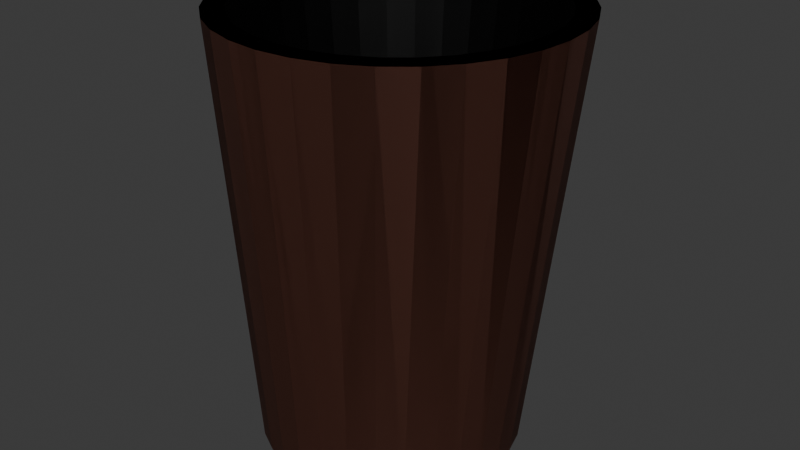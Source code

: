 # Source: can.blend  (saved by Blender 4.2.66; exported with 4.5.12 LTS)
import bpy
from mathutils import Matrix  # noqa: F401  (used for matrix-valued properties, if any)

bpy.ops.wm.read_factory_settings(use_empty=True)
scene = bpy.context.scene
scene.name = 'Scene'

# ---- collections
col_collection = bpy.data.collections.new('Collection'); scene.collection.children.link(col_collection)

# ---- materials (node trees are filled in below, after node groups)
mat_black = bpy.data.materials.new('Black')
mat_red = bpy.data.materials.new('Red')
mat_black_2 = bpy.data.materials.new('Black 2')
mat_black_001 = bpy.data.materials.new('Black.001')
mat_red_001 = bpy.data.materials.new('Red.001')
mat_black_2_001 = bpy.data.materials.new('Black 2.001')

# ---- node groups
ng_geometry_nodes = bpy.data.node_groups.new('Geometry Nodes', 'GeometryNodeTree')
_s = ng_geometry_nodes.interface.new_socket(name='Geometry', in_out='OUTPUT', socket_type='NodeSocketGeometry')
_s = ng_geometry_nodes.interface.new_socket(name='Geometry', in_out='INPUT', socket_type='NodeSocketGeometry')
ng_geometry_nodes.is_modifier = True
_N = ng_geometry_nodes.nodes; _L = ng_geometry_nodes.links
n0 = _N.new('NodeGroupInput'); n0.name = 'Group Input'; n0.location = (-340, 0)
n1 = _N.new('NodeGroupOutput'); n1.name = 'Group Output'; n1.location = (200, 0)
_L.new(n0.outputs[0], n1.inputs[0])
n1.is_active_output = True
ng_smooth_by_angle = bpy.data.node_groups.new('Smooth by Angle', 'GeometryNodeTree')
_s = ng_smooth_by_angle.interface.new_socket(name='Mesh', in_out='OUTPUT', socket_type='NodeSocketGeometry')
_s = ng_smooth_by_angle.interface.new_socket(name='Mesh', in_out='INPUT', socket_type='NodeSocketGeometry')
_s = ng_smooth_by_angle.interface.new_socket(name='Angle', in_out='INPUT', socket_type='NodeSocketFloat')
_s.subtype = 'ANGLE'
_s.default_value = 0.5236
_s.min_value = 0.0
_s.max_value = 3.142
_s.description = 'Maximum face angle for smooth edges'
_s = ng_smooth_by_angle.interface.new_socket(name='Ignore Sharpness', in_out='INPUT', socket_type='NodeSocketBool')
_s.force_non_field = True
ng_smooth_by_angle.description = 'Set the sharpness of mesh edges based on the angle between the neighboring faces'
ng_smooth_by_angle.is_modifier = True
_N = ng_smooth_by_angle.nodes; _L = ng_smooth_by_angle.links
n0 = _N.new('GeometryNodeSetShadeSmooth'); n0.name = 'Set Shade Smooth'; n0.location = (120, -80)
n0.domain = 'EDGE'
n1 = _N.new('GeometryNodeSetShadeSmooth'); n1.name = 'Set Shade Smooth.001'; n1.location = (300, -80)
n2 = _N.new('NodeGroupOutput'); n2.name = 'Group Output'; n2.location = (480, -80)
n3 = _N.new('GeometryNodeInputMeshEdgeAngle'); n3.name = 'Edge Angle'; n3.location = (-440, -240)
n4 = _N.new('NodeGroupInput'); n4.name = 'Group Input'; n4.location = (-80, -80)
n5 = _N.new('GeometryNodeInputEdgeSmooth'); n5.name = 'Is Edge Smooth'; n5.location = (-260, -120)
n6 = _N.new('GeometryNodeInputShadeSmooth'); n6.name = 'Is Shade Smooth'; n6.location = (-440, -397)
n7 = _N.new('FunctionNodeCompare'); n7.name = 'Compare'; n7.location = (-260, -260)
n7.operation = 'LESS_EQUAL'
n7.inputs[6].default_value = (0.0, 0.0, 0.0, 0.0)
n7.inputs[7].default_value = (0.0, 0.0, 0.0, 0.0)
n8 = _N.new('FunctionNodeBooleanMath'); n8.name = 'Boolean Math.001'; n8.location = (-80, -260)
n9 = _N.new('NodeGroupInput'); n9.name = 'Group Input.001'; n9.location = (-440, -329)
n10 = _N.new('NodeGroupInput'); n10.name = 'Group Input.002'; n10.location = (-259, -189)
n11 = _N.new('FunctionNodeBooleanMath'); n11.name = 'Boolean Math'; n11.location = (-80, -149)
n11.operation = 'OR'
n12 = _N.new('FunctionNodeBooleanMath'); n12.name = 'Boolean Math.002'; n12.location = (-260, -380)
n12.operation = 'OR'
n13 = _N.new('NodeGroupInput'); n13.name = 'Group Input.003'; n13.location = (-440, -460)
_L.new(n3.outputs[0], n7.inputs[0])
_L.new(n1.outputs[0], n2.inputs[0])
_L.new(n9.outputs[1], n7.inputs[1])
_L.new(n7.outputs[0], n8.inputs[0])
_L.new(n4.outputs[0], n0.inputs[0])
_L.new(n0.outputs[0], n1.inputs[0])
_L.new(n8.outputs[0], n0.inputs[2])
_L.new(n10.outputs[2], n11.inputs[1])
_L.new(n5.outputs[0], n11.inputs[0])
_L.new(n11.outputs[0], n0.inputs[1])
_L.new(n13.outputs[2], n12.inputs[1])
_L.new(n6.outputs[0], n12.inputs[0])
_L.new(n12.outputs[0], n8.inputs[1])
n2.is_active_output = True
ng_geometry_nodes_001 = bpy.data.node_groups.new('Geometry Nodes.001', 'GeometryNodeTree')
_s = ng_geometry_nodes_001.interface.new_socket(name='Geometry', in_out='OUTPUT', socket_type='NodeSocketGeometry')
_s = ng_geometry_nodes_001.interface.new_socket(name='Geometry', in_out='INPUT', socket_type='NodeSocketGeometry')
ng_geometry_nodes_001.is_modifier = True
_N = ng_geometry_nodes_001.nodes; _L = ng_geometry_nodes_001.links
n0 = _N.new('NodeGroupInput'); n0.name = 'Group Input'; n0.location = (-340, 0)
n1 = _N.new('NodeGroupOutput'); n1.name = 'Group Output'; n1.location = (200, 0)
_L.new(n0.outputs[0], n1.inputs[0])
n1.is_active_output = True

# ---- material node trees
mat_black.use_nodes = True; mat_black.node_tree.nodes.clear()
_N = mat_black.node_tree.nodes; _L = mat_black.node_tree.links
n0 = _N.new('ShaderNodeBsdfPrincipled'); n0.name = 'Principled BSDF'; n0.location = (10, 300)
n0.inputs[0].default_value = (0.0, 0.0, 0.0, 1.0)
n1 = _N.new('ShaderNodeOutputMaterial'); n1.name = 'Material Output'; n1.location = (300, 300)
_L.new(n0.outputs[0], n1.inputs[0])
n1.is_active_output = True
mat_red.use_nodes = True; mat_red.node_tree.nodes.clear()
_N = mat_red.node_tree.nodes; _L = mat_red.node_tree.links
n0 = _N.new('ShaderNodeBsdfPrincipled'); n0.name = 'Principled BSDF'; n0.location = (10, 300)
n0.inputs[0].default_value = (0.09178, 0.03396, 0.02256, 1.0)
n1 = _N.new('ShaderNodeOutputMaterial'); n1.name = 'Material Output'; n1.location = (300, 300)
_L.new(n0.outputs[0], n1.inputs[0])
n1.is_active_output = True
mat_black_2.use_nodes = True; mat_black_2.node_tree.nodes.clear()
_N = mat_black_2.node_tree.nodes; _L = mat_black_2.node_tree.links
n0 = _N.new('ShaderNodeOutputMaterial'); n0.name = 'Material Output'; n0.location = (300, 300)
n1 = _N.new('ShaderNodeBackground'); n1.name = 'Background'; n1.location = (10, 300)
n1.inputs[0].default_value = (0.0, 0.0, 0.0, 1.0)
_L.new(n1.outputs[0], n0.inputs[0])
n0.is_active_output = True
mat_black_001.use_nodes = True; mat_black_001.node_tree.nodes.clear()
_N = mat_black_001.node_tree.nodes; _L = mat_black_001.node_tree.links
n0 = _N.new('ShaderNodeBsdfPrincipled'); n0.name = 'Principled BSDF'; n0.location = (10, 300)
n0.inputs[0].default_value = (0.0, 0.0, 0.0, 1.0)
n1 = _N.new('ShaderNodeOutputMaterial'); n1.name = 'Material Output'; n1.location = (300, 300)
_L.new(n0.outputs[0], n1.inputs[0])
n1.is_active_output = True
mat_red_001.use_nodes = True; mat_red_001.node_tree.nodes.clear()
_N = mat_red_001.node_tree.nodes; _L = mat_red_001.node_tree.links
n0 = _N.new('ShaderNodeBsdfPrincipled'); n0.name = 'Principled BSDF'; n0.location = (10, 300)
n0.inputs[0].default_value = (0.09178, 0.03396, 0.02256, 1.0)
n1 = _N.new('ShaderNodeOutputMaterial'); n1.name = 'Material Output'; n1.location = (300, 300)
_L.new(n0.outputs[0], n1.inputs[0])
n1.is_active_output = True
mat_black_2_001.use_nodes = True; mat_black_2_001.node_tree.nodes.clear()
_N = mat_black_2_001.node_tree.nodes; _L = mat_black_2_001.node_tree.links
n0 = _N.new('ShaderNodeOutputMaterial'); n0.name = 'Material Output'; n0.location = (300, 300)
n1 = _N.new('ShaderNodeBackground'); n1.name = 'Background'; n1.location = (10, 300)
n1.inputs[0].default_value = (0.0, 0.0, 0.0, 1.0)
_L.new(n1.outputs[0], n0.inputs[0])
n0.is_active_output = True

# ---- world
world_world = bpy.data.worlds.new('World'); scene.world = world_world
world_world.use_nodes = True; world_world.node_tree.nodes.clear()
_N = world_world.node_tree.nodes; _L = world_world.node_tree.links
n0 = _N.new('ShaderNodeOutputWorld'); n0.name = 'World Output'; n0.location = (300, 300)
n1 = _N.new('ShaderNodeBackground'); n1.name = 'Background'; n1.location = (10, 300)
n1.inputs[0].default_value = (0.05088, 0.05088, 0.05088, 1.0)
_L.new(n1.outputs[0], n0.inputs[0])
n0.is_active_output = True
world_world.color = (0.05088, 0.05088, 0.05088)
world_world.sun_shadow_jitter_overblur = 0.0

# ---- meshes
me_cylinder = bpy.data.meshes.new('Cylinder')
me_cylinder.from_pydata([(0.0, 1.0, -1.0), (0.04565, 1.18, 2.256), (0.1951, 0.9808, -1.0), (0.2669, 1.158, 2.256), (0.3827, 0.9239, -1.0), (0.4796, 1.094, 2.256), (0.5556, 0.8315, -1.0), (0.6756, 0.989, 2.256), (0.7071, 0.7071, -1.0), (0.8475, 0.848, 2.256), (0.8315, 0.5556, -1.0), (0.9885, 0.6762, 2.256), (0.9239, 0.3827, -1.0), (1.093, 0.4801, 2.256), (0.9808, 0.1951, -1.0), (1.158, 0.2674, 2.256), (1.0, 0.0, -1.0), (1.18, 0.04618, 2.256), (0.9808, -0.1951, -1.0), (1.158, -0.175, 2.256), (0.9239, -0.3827, -1.0), (1.093, -0.3878, 2.256), (0.8315, -0.5556, -1.0), (0.9885, -0.5838, 2.256), (0.7071, -0.7071, -1.0), (0.8475, -0.7556, 2.256), (0.5556, -0.8315, -1.0), (0.6756, -0.8967, 2.256), (0.3827, -0.9239, -1.0), (0.4796, -1.001, 2.256), (0.1951, -0.9808, -1.0), (0.2669, -1.066, 2.256), (0.0, -1.0, -1.0), (0.04565, -1.088, 2.256), (-0.1951, -0.9808, -1.0), (-0.1756, -1.066, 2.256), (-0.3827, -0.9239, -1.0), (-0.3883, -1.001, 2.256), (-0.5556, -0.8315, -1.0), (-0.5843, -0.8967, 2.256), (-0.7071, -0.7071, -1.0), (-0.7562, -0.7556, 2.256), (-0.8315, -0.5556, -1.0), (-0.8972, -0.5838, 2.256), (-0.9239, -0.3827, -1.0), (-1.002, -0.3878, 2.256), (-0.9808, -0.1951, -1.0), (-1.067, -0.175, 2.256), (-1.0, 0.0, -1.0), (-1.088, 0.04618, 2.256), (-0.9808, 0.1951, -1.0), (-1.067, 0.2674, 2.256), (-0.9239, 0.3827, -1.0), (-1.002, 0.4801, 2.256), (-0.8315, 0.5556, -1.0), (-0.8972, 0.6762, 2.256), (-0.7071, 0.7071, -1.0), (-0.7562, 0.848, 2.256), (-0.5556, 0.8315, -1.0), (-0.5843, 0.989, 2.256), (-0.3827, 0.9239, -1.0), (-0.3883, 1.094, 2.256), (-0.1951, 0.9808, -1.0), (-0.1756, 1.158, 2.256), (0.2976, 1.313, 2.256), (0.04565, 1.338, 2.256), (0.5399, 1.239, 2.256), (0.7632, 1.12, 2.256), (0.9589, 0.9594, 2.256), (1.119, 0.7637, 2.256), (1.239, 0.5404, 2.256), (1.312, 0.2981, 2.256), (1.337, 0.04618, 2.256), (1.312, -0.2058, 2.256), (1.239, -0.448, 2.256), (1.119, -0.6713, 2.256), (0.9589, -0.867, 2.256), (0.7632, -1.028, 2.256), (0.5399, -1.147, 2.256), (0.2976, -1.22, 2.256), (0.04565, -1.245, 2.256), (-0.2063, -1.22, 2.256), (-0.4486, -1.147, 2.256), (-0.6719, -1.028, 2.256), (-0.8676, -0.867, 2.256), (-1.028, -0.6713, 2.256), (-1.148, -0.448, 2.256), (-1.221, -0.2058, 2.256), (-1.246, 0.04618, 2.256), (-1.221, 0.2981, 2.256), (-1.148, 0.5404, 2.256), (-1.028, 0.7637, 2.256), (-0.8676, 0.9594, 2.256), (-0.6719, 1.12, 2.256), (-0.4486, 1.239, 2.256), (-0.2063, 1.313, 2.256), (0.2121, 0.8829, -0.2526), (0.04565, 0.8993, -0.2526), (0.3721, 0.8344, -0.2526), (0.5196, 0.7555, -0.2526), (0.6489, 0.6494, -0.2526), (0.755, 0.5202, -0.2526), (0.8339, 0.3727, -0.2526), (0.8824, 0.2126, -0.2526), (0.8988, 0.04618, -0.2526), (0.8824, -0.1203, -0.2526), (0.8339, -0.2803, -0.2526), (0.755, -0.4278, -0.2526), (0.6489, -0.5571, -0.2526), (0.5196, -0.6632, -0.2526), (0.3721, -0.742, -0.2526), (0.2121, -0.7906, -0.2526), (0.04565, -0.807, -0.2526), (-0.1208, -0.7906, -0.2526), (-0.2808, -0.742, -0.2526), (-0.4283, -0.6632, -0.2526), (-0.5576, -0.5571, -0.2526), (-0.6637, -0.4278, -0.2526), (-0.7426, -0.2803, -0.2526), (-0.7911, -0.1203, -0.2526), (-0.8075, 0.04618, -0.2526), (-0.7911, 0.2126, -0.2526), (-0.7426, 0.3727, -0.2526), (-0.6637, 0.5202, -0.2526), (-0.5576, 0.6494, -0.2526), (-0.4283, 0.7555, -0.2526), (-0.2808, 0.8344, -0.2526), (-0.1208, 0.8829, -0.2526)], [], [(0, 65, 64, 2), (2, 64, 66, 4), (4, 66, 67, 6), (6, 67, 68, 8), (8, 68, 69, 10), (10, 69, 70, 12), (12, 70, 71, 14), (14, 71, 72, 16), (16, 72, 73, 18), (18, 73, 74, 20), (20, 74, 75, 22), (22, 75, 76, 24), (24, 76, 77, 26), (26, 77, 78, 28), (28, 78, 79, 30), (30, 79, 80, 32), (32, 80, 81, 34), (34, 81, 82, 36), (36, 82, 83, 38), (38, 83, 84, 40), (40, 84, 85, 42), (42, 85, 86, 44), (44, 86, 87, 46), (46, 87, 88, 48), (48, 88, 89, 50), (50, 89, 90, 52), (52, 90, 91, 54), (54, 91, 92, 56), (56, 92, 93, 58), (58, 93, 94, 60), (43, 41, 116, 117), (60, 94, 95, 62), (62, 95, 65, 0), (0, 2, 4, 6, 8, 10, 12, 14, 16, 18, 20, 22, 24, 26, 28, 30, 32, 34, 36, 38, 40, 42, 44, 46, 48, 50, 52, 54, 56, 58, 60, 62), (1, 3, 64, 65), (3, 5, 66, 64), (5, 7, 67, 66), (7, 9, 68, 67), (9, 11, 69, 68), (11, 13, 70, 69), (13, 15, 71, 70), (15, 17, 72, 71), (17, 19, 73, 72), (19, 21, 74, 73), (21, 23, 75, 74), (23, 25, 76, 75), (25, 27, 77, 76), (27, 29, 78, 77), (29, 31, 79, 78), (31, 33, 80, 79), (33, 35, 81, 80), (35, 37, 82, 81), (37, 39, 83, 82), (39, 41, 84, 83), (41, 43, 85, 84), (43, 45, 86, 85), (45, 47, 87, 86), (47, 49, 88, 87), (49, 51, 89, 88), (51, 53, 90, 89), (53, 55, 91, 90), (55, 57, 92, 91), (57, 59, 93, 92), (59, 61, 94, 93), (61, 63, 95, 94), (63, 1, 65, 95), (96, 97, 127, 126, 125, 124, 123, 122, 121, 120, 119, 118, 117, 116, 115, 114, 113, 112, 111, 110, 109, 108, 107, 106, 105, 104, 103, 102, 101, 100, 99, 98), (17, 15, 103, 104), (45, 43, 117, 118), (19, 17, 104, 105), (47, 45, 118, 119), (21, 19, 105, 106), (49, 47, 119, 120), (23, 21, 106, 107), (51, 49, 120, 121), (25, 23, 107, 108), (53, 51, 121, 122), (27, 25, 108, 109), (55, 53, 122, 123), (29, 27, 109, 110), (3, 1, 97, 96), (57, 55, 123, 124), (31, 29, 110, 111), (5, 3, 96, 98), (59, 57, 124, 125), (33, 31, 111, 112), (7, 5, 98, 99), (61, 59, 125, 126), (35, 33, 112, 113), (9, 7, 99, 100), (63, 61, 126, 127), (37, 35, 113, 114), (11, 9, 100, 101), (1, 63, 127, 97), (39, 37, 114, 115), (13, 11, 101, 102), (41, 39, 115, 116), (15, 13, 102, 103)])
me_cylinder.polygons.foreach_set('use_smooth', [True] * 98)
me_cylinder.polygons.foreach_set('material_index', [1, 1, 1, 1, 1, 1, 1, 1, 1, 1, 1, 1, 1, 1, 1, 1, 1, 1, 1, 1, 1, 1, 1, 1, 1, 1, 1, 1, 1, 1, 0, 1, 1, 1, 1, 1, 1, 1, 1, 1, 1, 1, 1, 1, 1, 1, 1, 1, 1, 1, 1, 1, 1, 1, 1, 1, 1, 1, 1, 1, 1, 1, 1, 1, 1, 1, 0, 0, 0, 0, 0, 0, 0, 0, 0, 0, 0, 0, 0, 0, 0, 0, 0, 0, 0, 0, 0, 0, 0, 0, 0, 0, 0, 0, 0, 0, 0, 0])
_uv = me_cylinder.uv_layers.new(name='UVMap')
_uv.uv.foreach_set('vector', [1.0, 0.5, 1.0, 1.0, 0.9688, 1.0, 0.9688, 0.5, 0.9688, 0.5, 0.9688, 1.0, 0.9375, 1.0, 0.9375, 0.5, 0.9375, 0.5, 0.9375, 1.0, 0.9062, 1.0, 0.9062, 0.5, 0.9062, 0.5, 0.9062, 1.0, 0.875, 1.0, 0.875, 0.5, 0.875, 0.5, 0.875, 1.0, 0.8438, 1.0, 0.8438, 0.5, 0.8438, 0.5, 0.8438, 1.0, 0.8125, 1.0, 0.8125, 0.5, 0.8125, 0.5, 0.8125, 1.0, 0.7812, 1.0, 0.7812, 0.5, 0.7812, 0.5, 0.7812, 1.0, 0.75, 1.0, 0.75, 0.5, 0.75, 0.5, 0.75, 1.0, 0.7188, 1.0, 0.7188, 0.5, 0.7188, 0.5, 0.7188, 1.0, 0.6875, 1.0, 0.6875, 0.5, 0.6875, 0.5, 0.6875, 1.0, 0.6562, 1.0, 0.6562, 0.5, 0.6562, 0.5, 0.6562, 1.0, 0.625, 1.0, 0.625, 0.5, 0.625, 0.5, 0.625, 1.0, 0.5938, 1.0, 0.5938, 0.5, 0.5938, 0.5, 0.5938, 1.0, 0.5625, 1.0, 0.5625, 0.5, 0.5625, 0.5, 0.5625, 1.0, 0.5312, 1.0, 0.5312, 0.5, 0.5312, 0.5, 0.5312, 1.0, 0.5, 1.0, 0.5, 0.5, 0.5, 0.5, 0.5, 1.0, 0.4688, 1.0, 0.4688, 0.5, 0.4688, 0.5, 0.4688, 1.0, 0.4375, 1.0, 0.4375, 0.5, 0.4375, 0.5, 0.4375, 1.0, 0.4062, 1.0, 0.4062, 0.5, 0.4062, 0.5, 0.4062, 1.0, 0.375, 1.0, 0.375, 0.5, 0.375, 0.5, 0.375, 1.0, 0.3438, 1.0, 0.3438, 0.5, 0.3438, 0.5, 0.3438, 1.0, 0.3125, 1.0, 0.3125, 0.5, 0.3125, 0.5, 0.3125, 1.0, 0.2812, 1.0, 0.2812, 0.5, 0.2812, 0.5, 0.2812, 1.0, 0.25, 1.0, 0.25, 0.5, 0.25, 0.5, 0.25, 1.0, 0.2188, 1.0, 0.2188, 0.5, 0.2188, 0.5, 0.2188, 1.0, 0.1875, 1.0, 0.1875, 0.5, 0.1875, 0.5, 0.1875, 1.0, 0.1562, 1.0, 0.1562, 0.5, 0.1562, 0.5, 0.1562, 1.0, 0.125, 1.0, 0.125, 0.5, 0.125, 0.5, 0.125, 1.0, 0.09375, 1.0, 0.09375, 0.5, 0.09375, 0.5, 0.09375, 1.0, 0.0625, 1.0, 0.0625, 0.5, 0.07479, 0.1329, 0.101, 0.101, 0.101, 0.101, 0.07479, 0.1329, 0.0625, 0.5, 0.0625, 1.0, 0.03125, 1.0, 0.03125, 0.5, 0.03125, 0.5, 0.03125, 1.0, 0.0, 1.0, 0.0, 0.5, 0.75, 0.49, 0.7968, 0.4854, 0.8418, 0.4717, 0.8833, 0.4496, 0.9197, 0.4197, 0.9496, 0.3833, 0.9717, 0.3418, 0.9854, 0.2968, 0.99, 0.25, 0.9854, 0.2032, 0.9717, 0.1582, 0.9496, 0.1167, 0.9197, 0.08029, 0.8833, 0.05045, 0.8418, 0.02827, 0.7968, 0.01461, 0.75, 0.01, 0.7032, 0.01461, 0.6582, 0.02827, 0.6167, 0.05045, 0.5803, 0.08029, 0.5504, 0.1167, 0.5283, 0.1582, 0.5146, 0.2032, 0.51, 0.25, 0.5146, 0.2968, 0.5283, 0.3418, 0.5504, 0.3833, 0.5803, 0.4197, 0.6167, 0.4496, 0.6582, 0.4717, 0.7032, 0.4854, 0.25, 0.4607, 0.2911, 0.4567, 0.2968, 0.4854, 0.25, 0.49, 0.2911, 0.4567, 0.3306, 0.4447, 0.3418, 0.4717, 0.2968, 0.4854, 0.3306, 0.4447, 0.3671, 0.4252, 0.3833, 0.4496, 0.3418, 0.4717, 0.3671, 0.4252, 0.399, 0.399, 0.4197, 0.4197, 0.3833, 0.4496, 0.399, 0.399, 0.4252, 0.3671, 0.4496, 0.3833, 0.4197, 0.4197, 0.4252, 0.3671, 0.4447, 0.3306, 0.4717, 0.3418, 0.4496, 0.3833, 0.4447, 0.3306, 0.4567, 0.2911, 0.4854, 0.2968, 0.4717, 0.3418, 0.4567, 0.2911, 0.4607, 0.25, 0.49, 0.25, 0.4854, 0.2968, 0.4607, 0.25, 0.4567, 0.2089, 0.4854, 0.2032, 0.49, 0.25, 0.4567, 0.2089, 0.4447, 0.1694, 0.4717, 0.1582, 0.4854, 0.2032, 0.4447, 0.1694, 0.4252, 0.1329, 0.4496, 0.1167, 0.4717, 0.1582, 0.4252, 0.1329, 0.399, 0.101, 0.4197, 0.08029, 0.4496, 0.1167, 0.399, 0.101, 0.3671, 0.07479, 0.3833, 0.05045, 0.4197, 0.08029, 0.3671, 0.07479, 0.3306, 0.05531, 0.3418, 0.02827, 0.3833, 0.05045, 0.3306, 0.05531, 0.2911, 0.04332, 0.2968, 0.01461, 0.3418, 0.02827, 0.2911, 0.04332, 0.25, 0.03927, 0.25, 0.01, 0.2968, 0.01461, 0.25, 0.03927, 0.2089, 0.04332, 0.2032, 0.01461, 0.25, 0.01, 0.2089, 0.04332, 0.1694, 0.05531, 0.1582, 0.02827, 0.2032, 0.01461, 0.1694, 0.05531, 0.1329, 0.07479, 0.1167, 0.05045, 0.1582, 0.02827, 0.1329, 0.07479, 0.101, 0.101, 0.08029, 0.08029, 0.1167, 0.05045, 0.101, 0.101, 0.07479, 0.1329, 0.05045, 0.1167, 0.08029, 0.08029, 0.07479, 0.1329, 0.05531, 0.1694, 0.02827, 0.1582, 0.05045, 0.1167, 0.05531, 0.1694, 0.04332, 0.2089, 0.01461, 0.2032, 0.02827, 0.1582, 0.04332, 0.2089, 0.03927, 0.25, 0.01, 0.25, 0.01461, 0.2032, 0.03927, 0.25, 0.04332, 0.2911, 0.01461, 0.2968, 0.01, 0.25, 0.04332, 0.2911, 0.05531, 0.3306, 0.02827, 0.3418, 0.01461, 0.2968, 0.05531, 0.3306, 0.07479, 0.3671, 0.05045, 0.3833, 0.02827, 0.3418, 0.07479, 0.3671, 0.101, 0.399, 0.08029, 0.4197, 0.05045, 0.3833, 0.101, 0.399, 0.1329, 0.4252, 0.1167, 0.4496, 0.08029, 0.4197, 0.1329, 0.4252, 0.1694, 0.4447, 0.1582, 0.4717, 0.1167, 0.4496, 0.1694, 0.4447, 0.2089, 0.4567, 0.2032, 0.4854, 0.1582, 0.4717, 0.2089, 0.4567, 0.25, 0.4607, 0.25, 0.49, 0.2032, 0.4854, 0.2911, 0.4567, 0.25, 0.4607, 0.2089, 0.4567, 0.1694, 0.4447, 0.1329, 0.4252, 0.101, 0.399, 0.07479, 0.3671, 0.05531, 0.3306, 0.04332, 0.2911, 0.03927, 0.25, 0.04332, 0.2089, 0.05531, 0.1694, 0.07479, 0.1329, 0.101, 0.101, 0.1329, 0.07479, 0.1694, 0.05531, 0.2089, 0.04332, 0.25, 0.03927, 0.2911, 0.04332, 0.3306, 0.05531, 0.3671, 0.07479, 0.399, 0.101, 0.4252, 0.1329, 0.4447, 0.1694, 0.4567, 0.2089, 0.4607, 0.25, 0.4567, 0.2911, 0.4447, 0.3306, 0.4252, 0.3671, 0.399, 0.399, 0.3671, 0.4252, 0.3306, 0.4447, 0.4607, 0.25, 0.4567, 0.2911, 0.4567, 0.2911, 0.4607, 0.25, 0.05531, 0.1694, 0.07479, 0.1329, 0.07479, 0.1329, 0.05531, 0.1694, 0.4567, 0.2089, 0.4607, 0.25, 0.4607, 0.25, 0.4567, 0.2089, 0.04332, 0.2089, 0.05531, 0.1694, 0.05531, 0.1694, 0.04332, 0.2089, 0.4447, 0.1694, 0.4567, 0.2089, 0.4567, 0.2089, 0.4447, 0.1694, 0.03927, 0.25, 0.04332, 0.2089, 0.04332, 0.2089, 0.03927, 0.25, 0.4252, 0.1329, 0.4447, 0.1694, 0.4447, 0.1694, 0.4252, 0.1329, 0.04332, 0.2911, 0.03927, 0.25, 0.03927, 0.25, 0.04332, 0.2911, 0.399, 0.101, 0.4252, 0.1329, 0.4252, 0.1329, 0.399, 0.101, 0.05531, 0.3306, 0.04332, 0.2911, 0.04332, 0.2911, 0.05531, 0.3306, 0.3671, 0.07479, 0.399, 0.101, 0.399, 0.101, 0.3671, 0.07479, 0.07479, 0.3671, 0.05531, 0.3306, 0.05531, 0.3306, 0.07479, 0.3671, 0.3306, 0.05531, 0.3671, 0.07479, 0.3671, 0.07479, 0.3306, 0.05531, 0.2911, 0.4567, 0.25, 0.4607, 0.25, 0.4607, 0.2911, 0.4567, 0.101, 0.399, 0.07479, 0.3671, 0.07479, 0.3671, 0.101, 0.399, 0.2911, 0.04332, 0.3306, 0.05531, 0.3306, 0.05531, 0.2911, 0.04332, 0.3306, 0.4447, 0.2911, 0.4567, 0.2911, 0.4567, 0.3306, 0.4447, 0.1329, 0.4252, 0.101, 0.399, 0.101, 0.399, 0.1329, 0.4252, 0.25, 0.03927, 0.2911, 0.04332, 0.2911, 0.04332, 0.25, 0.03927, 0.3671, 0.4252, 0.3306, 0.4447, 0.3306, 0.4447, 0.3671, 0.4252, 0.1694, 0.4447, 0.1329, 0.4252, 0.1329, 0.4252, 0.1694, 0.4447, 0.2089, 0.04332, 0.25, 0.03927, 0.25, 0.03927, 0.2089, 0.04332, 0.399, 0.399, 0.3671, 0.4252, 0.3671, 0.4252, 0.399, 0.399, 0.2089, 0.4567, 0.1694, 0.4447, 0.1694, 0.4447, 0.2089, 0.4567, 0.1694, 0.05531, 0.2089, 0.04332, 0.2089, 0.04332, 0.1694, 0.05531, 0.4252, 0.3671, 0.399, 0.399, 0.399, 0.399, 0.4252, 0.3671, 0.25, 0.4607, 0.2089, 0.4567, 0.2089, 0.4567, 0.25, 0.4607, 0.1329, 0.07479, 0.1694, 0.05531, 0.1694, 0.05531, 0.1329, 0.07479, 0.4447, 0.3306, 0.4252, 0.3671, 0.4252, 0.3671, 0.4447, 0.3306, 0.101, 0.101, 0.1329, 0.07479, 0.1329, 0.07479, 0.101, 0.101, 0.4567, 0.2911, 0.4447, 0.3306, 0.4447, 0.3306, 0.4567, 0.2911])
me_cylinder.materials.append(mat_black)
me_cylinder.materials.append(mat_red)
me_cylinder.materials.append(mat_black_2)
me_cylinder.materials.append(None)
me_cylinder.update()
me_cylinder_001 = bpy.data.meshes.new('Cylinder.001')
me_cylinder_001.from_pydata([(0.0, 1.0, -1.0), (0.04565, 1.18, 2.256), (0.1951, 0.9808, -1.0), (0.2669, 1.158, 2.256), (0.3827, 0.9239, -1.0), (0.4796, 1.094, 2.256), (0.5556, 0.8315, -1.0), (0.6756, 0.989, 2.256), (0.7071, 0.7071, -1.0), (0.8475, 0.848, 2.256), (0.8315, 0.5556, -1.0), (0.9885, 0.6762, 2.256), (0.9239, 0.3827, -1.0), (1.093, 0.4801, 2.256), (0.9808, 0.1951, -1.0), (1.158, 0.2674, 2.256), (1.0, 0.0, -1.0), (1.18, 0.04618, 2.256), (0.9808, -0.1951, -1.0), (1.158, -0.175, 2.256), (0.9239, -0.3827, -1.0), (1.093, -0.3878, 2.256), (0.8315, -0.5556, -1.0), (0.9885, -0.5838, 2.256), (0.7071, -0.7071, -1.0), (0.8475, -0.7556, 2.256), (0.5556, -0.8315, -1.0), (0.6756, -0.8967, 2.256), (0.3827, -0.9239, -1.0), (0.4796, -1.001, 2.256), (0.1951, -0.9808, -1.0), (0.2669, -1.066, 2.256), (0.0, -1.0, -1.0), (0.04565, -1.088, 2.256), (-0.1951, -0.9808, -1.0), (-0.1756, -1.066, 2.256), (-0.3827, -0.9239, -1.0), (-0.3883, -1.001, 2.256), (-0.5556, -0.8315, -1.0), (-0.5843, -0.8967, 2.256), (-0.7071, -0.7071, -1.0), (-0.7562, -0.7556, 2.256), (-0.8315, -0.5556, -1.0), (-0.8972, -0.5838, 2.256), (-0.9239, -0.3827, -1.0), (-1.002, -0.3878, 2.256), (-0.9808, -0.1951, -1.0), (-1.067, -0.175, 2.256), (-1.0, 0.0, -1.0), (-1.088, 0.04618, 2.256), (-0.9808, 0.1951, -1.0), (-1.067, 0.2674, 2.256), (-0.9239, 0.3827, -1.0), (-1.002, 0.4801, 2.256), (-0.8315, 0.5556, -1.0), (-0.8972, 0.6762, 2.256), (-0.7071, 0.7071, -1.0), (-0.7562, 0.848, 2.256), (-0.5556, 0.8315, -1.0), (-0.5843, 0.989, 2.256), (-0.3827, 0.9239, -1.0), (-0.3883, 1.094, 2.256), (-0.1951, 0.9808, -1.0), (-0.1756, 1.158, 2.256), (0.2976, 1.313, 2.256), (0.04565, 1.338, 2.256), (0.5399, 1.239, 2.256), (0.7632, 1.12, 2.256), (0.9589, 0.9594, 2.256), (1.119, 0.7637, 2.256), (1.239, 0.5404, 2.256), (1.312, 0.2981, 2.256), (1.337, 0.04618, 2.256), (1.312, -0.2058, 2.256), (1.239, -0.448, 2.256), (1.119, -0.6713, 2.256), (0.9589, -0.867, 2.256), (0.7632, -1.028, 2.256), (0.5399, -1.147, 2.256), (0.2976, -1.22, 2.256), (0.04565, -1.245, 2.256), (-0.2063, -1.22, 2.256), (-0.4486, -1.147, 2.256), (-0.6719, -1.028, 2.256), (-0.8676, -0.867, 2.256), (-1.028, -0.6713, 2.256), (-1.148, -0.448, 2.256), (-1.221, -0.2058, 2.256), (-1.246, 0.04618, 2.256), (-1.221, 0.2981, 2.256), (-1.148, 0.5404, 2.256), (-1.028, 0.7637, 2.256), (-0.8676, 0.9594, 2.256), (-0.6719, 1.12, 2.256), (-0.4486, 1.239, 2.256), (-0.2063, 1.313, 2.256), (0.2121, 0.8829, -0.2526), (0.04565, 0.8993, -0.2526), (0.3721, 0.8344, -0.2526), (0.5196, 0.7555, -0.2526), (0.6489, 0.6494, -0.2526), (0.755, 0.5202, -0.2526), (0.8339, 0.3727, -0.2526), (0.8824, 0.2126, -0.2526), (0.8988, 0.04618, -0.2526), (0.8824, -0.1203, -0.2526), (0.8339, -0.2803, -0.2526), (0.755, -0.4278, -0.2526), (0.6489, -0.5571, -0.2526), (0.5196, -0.6632, -0.2526), (0.3721, -0.742, -0.2526), (0.2121, -0.7906, -0.2526), (0.04565, -0.807, -0.2526), (-0.1208, -0.7906, -0.2526), (-0.2808, -0.742, -0.2526), (-0.4283, -0.6632, -0.2526), (-0.5576, -0.5571, -0.2526), (-0.6637, -0.4278, -0.2526), (-0.7426, -0.2803, -0.2526), (-0.7911, -0.1203, -0.2526), (-0.8075, 0.04618, -0.2526), (-0.7911, 0.2126, -0.2526), (-0.7426, 0.3727, -0.2526), (-0.6637, 0.5202, -0.2526), (-0.5576, 0.6494, -0.2526), (-0.4283, 0.7555, -0.2526), (-0.2808, 0.8344, -0.2526), (-0.1208, 0.8829, -0.2526)], [], [(0, 65, 64, 2), (2, 64, 66, 4), (4, 66, 67, 6), (6, 67, 68, 8), (8, 68, 69, 10), (10, 69, 70, 12), (12, 70, 71, 14), (14, 71, 72, 16), (16, 72, 73, 18), (18, 73, 74, 20), (20, 74, 75, 22), (22, 75, 76, 24), (24, 76, 77, 26), (26, 77, 78, 28), (28, 78, 79, 30), (30, 79, 80, 32), (32, 80, 81, 34), (34, 81, 82, 36), (36, 82, 83, 38), (38, 83, 84, 40), (40, 84, 85, 42), (42, 85, 86, 44), (44, 86, 87, 46), (46, 87, 88, 48), (48, 88, 89, 50), (50, 89, 90, 52), (52, 90, 91, 54), (54, 91, 92, 56), (56, 92, 93, 58), (58, 93, 94, 60), (43, 41, 116, 117), (60, 94, 95, 62), (62, 95, 65, 0), (0, 2, 4, 6, 8, 10, 12, 14, 16, 18, 20, 22, 24, 26, 28, 30, 32, 34, 36, 38, 40, 42, 44, 46, 48, 50, 52, 54, 56, 58, 60, 62), (1, 3, 64, 65), (3, 5, 66, 64), (5, 7, 67, 66), (7, 9, 68, 67), (9, 11, 69, 68), (11, 13, 70, 69), (13, 15, 71, 70), (15, 17, 72, 71), (17, 19, 73, 72), (19, 21, 74, 73), (21, 23, 75, 74), (23, 25, 76, 75), (25, 27, 77, 76), (27, 29, 78, 77), (29, 31, 79, 78), (31, 33, 80, 79), (33, 35, 81, 80), (35, 37, 82, 81), (37, 39, 83, 82), (39, 41, 84, 83), (41, 43, 85, 84), (43, 45, 86, 85), (45, 47, 87, 86), (47, 49, 88, 87), (49, 51, 89, 88), (51, 53, 90, 89), (53, 55, 91, 90), (55, 57, 92, 91), (57, 59, 93, 92), (59, 61, 94, 93), (61, 63, 95, 94), (63, 1, 65, 95), (96, 97, 127, 126, 125, 124, 123, 122, 121, 120, 119, 118, 117, 116, 115, 114, 113, 112, 111, 110, 109, 108, 107, 106, 105, 104, 103, 102, 101, 100, 99, 98), (17, 15, 103, 104), (45, 43, 117, 118), (19, 17, 104, 105), (47, 45, 118, 119), (21, 19, 105, 106), (49, 47, 119, 120), (23, 21, 106, 107), (51, 49, 120, 121), (25, 23, 107, 108), (53, 51, 121, 122), (27, 25, 108, 109), (55, 53, 122, 123), (29, 27, 109, 110), (3, 1, 97, 96), (57, 55, 123, 124), (31, 29, 110, 111), (5, 3, 96, 98), (59, 57, 124, 125), (33, 31, 111, 112), (7, 5, 98, 99), (61, 59, 125, 126), (35, 33, 112, 113), (9, 7, 99, 100), (63, 61, 126, 127), (37, 35, 113, 114), (11, 9, 100, 101), (1, 63, 127, 97), (39, 37, 114, 115), (13, 11, 101, 102), (41, 39, 115, 116), (15, 13, 102, 103)])
me_cylinder_001.polygons.foreach_set('material_index', [1, 1, 1, 1, 1, 1, 1, 1, 1, 1, 1, 1, 1, 1, 1, 1, 1, 1, 1, 1, 1, 1, 1, 1, 1, 1, 1, 1, 1, 1, 0, 1, 1, 1, 1, 1, 1, 1, 1, 1, 1, 1, 1, 1, 1, 1, 1, 1, 1, 1, 1, 1, 1, 1, 1, 1, 1, 1, 1, 1, 1, 1, 1, 1, 1, 1, 0, 0, 0, 0, 0, 0, 0, 0, 0, 0, 0, 0, 0, 0, 0, 0, 0, 0, 0, 0, 0, 0, 0, 0, 0, 0, 0, 0, 0, 0, 0, 0])
_uv = me_cylinder_001.uv_layers.new(name='UVMap')
_uv.uv.foreach_set('vector', [1.0, 0.5, 1.0, 1.0, 0.9688, 1.0, 0.9688, 0.5, 0.9688, 0.5, 0.9688, 1.0, 0.9375, 1.0, 0.9375, 0.5, 0.9375, 0.5, 0.9375, 1.0, 0.9062, 1.0, 0.9062, 0.5, 0.9062, 0.5, 0.9062, 1.0, 0.875, 1.0, 0.875, 0.5, 0.875, 0.5, 0.875, 1.0, 0.8438, 1.0, 0.8438, 0.5, 0.8438, 0.5, 0.8438, 1.0, 0.8125, 1.0, 0.8125, 0.5, 0.8125, 0.5, 0.8125, 1.0, 0.7812, 1.0, 0.7812, 0.5, 0.7812, 0.5, 0.7812, 1.0, 0.75, 1.0, 0.75, 0.5, 0.75, 0.5, 0.75, 1.0, 0.7188, 1.0, 0.7188, 0.5, 0.7188, 0.5, 0.7188, 1.0, 0.6875, 1.0, 0.6875, 0.5, 0.6875, 0.5, 0.6875, 1.0, 0.6562, 1.0, 0.6562, 0.5, 0.6562, 0.5, 0.6562, 1.0, 0.625, 1.0, 0.625, 0.5, 0.625, 0.5, 0.625, 1.0, 0.5938, 1.0, 0.5938, 0.5, 0.5938, 0.5, 0.5938, 1.0, 0.5625, 1.0, 0.5625, 0.5, 0.5625, 0.5, 0.5625, 1.0, 0.5312, 1.0, 0.5312, 0.5, 0.5312, 0.5, 0.5312, 1.0, 0.5, 1.0, 0.5, 0.5, 0.5, 0.5, 0.5, 1.0, 0.4688, 1.0, 0.4688, 0.5, 0.4688, 0.5, 0.4688, 1.0, 0.4375, 1.0, 0.4375, 0.5, 0.4375, 0.5, 0.4375, 1.0, 0.4062, 1.0, 0.4062, 0.5, 0.4062, 0.5, 0.4062, 1.0, 0.375, 1.0, 0.375, 0.5, 0.375, 0.5, 0.375, 1.0, 0.3438, 1.0, 0.3438, 0.5, 0.3438, 0.5, 0.3438, 1.0, 0.3125, 1.0, 0.3125, 0.5, 0.3125, 0.5, 0.3125, 1.0, 0.2812, 1.0, 0.2812, 0.5, 0.2812, 0.5, 0.2812, 1.0, 0.25, 1.0, 0.25, 0.5, 0.25, 0.5, 0.25, 1.0, 0.2188, 1.0, 0.2188, 0.5, 0.2188, 0.5, 0.2188, 1.0, 0.1875, 1.0, 0.1875, 0.5, 0.1875, 0.5, 0.1875, 1.0, 0.1562, 1.0, 0.1562, 0.5, 0.1562, 0.5, 0.1562, 1.0, 0.125, 1.0, 0.125, 0.5, 0.125, 0.5, 0.125, 1.0, 0.09375, 1.0, 0.09375, 0.5, 0.09375, 0.5, 0.09375, 1.0, 0.0625, 1.0, 0.0625, 0.5, 0.07479, 0.1329, 0.101, 0.101, 0.101, 0.101, 0.07479, 0.1329, 0.0625, 0.5, 0.0625, 1.0, 0.03125, 1.0, 0.03125, 0.5, 0.03125, 0.5, 0.03125, 1.0, 0.0, 1.0, 0.0, 0.5, 0.75, 0.49, 0.7968, 0.4854, 0.8418, 0.4717, 0.8833, 0.4496, 0.9197, 0.4197, 0.9496, 0.3833, 0.9717, 0.3418, 0.9854, 0.2968, 0.99, 0.25, 0.9854, 0.2032, 0.9717, 0.1582, 0.9496, 0.1167, 0.9197, 0.08029, 0.8833, 0.05045, 0.8418, 0.02827, 0.7968, 0.01461, 0.75, 0.01, 0.7032, 0.01461, 0.6582, 0.02827, 0.6167, 0.05045, 0.5803, 0.08029, 0.5504, 0.1167, 0.5283, 0.1582, 0.5146, 0.2032, 0.51, 0.25, 0.5146, 0.2968, 0.5283, 0.3418, 0.5504, 0.3833, 0.5803, 0.4197, 0.6167, 0.4496, 0.6582, 0.4717, 0.7032, 0.4854, 0.25, 0.4607, 0.2911, 0.4567, 0.2968, 0.4854, 0.25, 0.49, 0.2911, 0.4567, 0.3306, 0.4447, 0.3418, 0.4717, 0.2968, 0.4854, 0.3306, 0.4447, 0.3671, 0.4252, 0.3833, 0.4496, 0.3418, 0.4717, 0.3671, 0.4252, 0.399, 0.399, 0.4197, 0.4197, 0.3833, 0.4496, 0.399, 0.399, 0.4252, 0.3671, 0.4496, 0.3833, 0.4197, 0.4197, 0.4252, 0.3671, 0.4447, 0.3306, 0.4717, 0.3418, 0.4496, 0.3833, 0.4447, 0.3306, 0.4567, 0.2911, 0.4854, 0.2968, 0.4717, 0.3418, 0.4567, 0.2911, 0.4607, 0.25, 0.49, 0.25, 0.4854, 0.2968, 0.4607, 0.25, 0.4567, 0.2089, 0.4854, 0.2032, 0.49, 0.25, 0.4567, 0.2089, 0.4447, 0.1694, 0.4717, 0.1582, 0.4854, 0.2032, 0.4447, 0.1694, 0.4252, 0.1329, 0.4496, 0.1167, 0.4717, 0.1582, 0.4252, 0.1329, 0.399, 0.101, 0.4197, 0.08029, 0.4496, 0.1167, 0.399, 0.101, 0.3671, 0.07479, 0.3833, 0.05045, 0.4197, 0.08029, 0.3671, 0.07479, 0.3306, 0.05531, 0.3418, 0.02827, 0.3833, 0.05045, 0.3306, 0.05531, 0.2911, 0.04332, 0.2968, 0.01461, 0.3418, 0.02827, 0.2911, 0.04332, 0.25, 0.03927, 0.25, 0.01, 0.2968, 0.01461, 0.25, 0.03927, 0.2089, 0.04332, 0.2032, 0.01461, 0.25, 0.01, 0.2089, 0.04332, 0.1694, 0.05531, 0.1582, 0.02827, 0.2032, 0.01461, 0.1694, 0.05531, 0.1329, 0.07479, 0.1167, 0.05045, 0.1582, 0.02827, 0.1329, 0.07479, 0.101, 0.101, 0.08029, 0.08029, 0.1167, 0.05045, 0.101, 0.101, 0.07479, 0.1329, 0.05045, 0.1167, 0.08029, 0.08029, 0.07479, 0.1329, 0.05531, 0.1694, 0.02827, 0.1582, 0.05045, 0.1167, 0.05531, 0.1694, 0.04332, 0.2089, 0.01461, 0.2032, 0.02827, 0.1582, 0.04332, 0.2089, 0.03927, 0.25, 0.01, 0.25, 0.01461, 0.2032, 0.03927, 0.25, 0.04332, 0.2911, 0.01461, 0.2968, 0.01, 0.25, 0.04332, 0.2911, 0.05531, 0.3306, 0.02827, 0.3418, 0.01461, 0.2968, 0.05531, 0.3306, 0.07479, 0.3671, 0.05045, 0.3833, 0.02827, 0.3418, 0.07479, 0.3671, 0.101, 0.399, 0.08029, 0.4197, 0.05045, 0.3833, 0.101, 0.399, 0.1329, 0.4252, 0.1167, 0.4496, 0.08029, 0.4197, 0.1329, 0.4252, 0.1694, 0.4447, 0.1582, 0.4717, 0.1167, 0.4496, 0.1694, 0.4447, 0.2089, 0.4567, 0.2032, 0.4854, 0.1582, 0.4717, 0.2089, 0.4567, 0.25, 0.4607, 0.25, 0.49, 0.2032, 0.4854, 0.2911, 0.4567, 0.25, 0.4607, 0.2089, 0.4567, 0.1694, 0.4447, 0.1329, 0.4252, 0.101, 0.399, 0.07479, 0.3671, 0.05531, 0.3306, 0.04332, 0.2911, 0.03927, 0.25, 0.04332, 0.2089, 0.05531, 0.1694, 0.07479, 0.1329, 0.101, 0.101, 0.1329, 0.07479, 0.1694, 0.05531, 0.2089, 0.04332, 0.25, 0.03927, 0.2911, 0.04332, 0.3306, 0.05531, 0.3671, 0.07479, 0.399, 0.101, 0.4252, 0.1329, 0.4447, 0.1694, 0.4567, 0.2089, 0.4607, 0.25, 0.4567, 0.2911, 0.4447, 0.3306, 0.4252, 0.3671, 0.399, 0.399, 0.3671, 0.4252, 0.3306, 0.4447, 0.4607, 0.25, 0.4567, 0.2911, 0.4567, 0.2911, 0.4607, 0.25, 0.05531, 0.1694, 0.07479, 0.1329, 0.07479, 0.1329, 0.05531, 0.1694, 0.4567, 0.2089, 0.4607, 0.25, 0.4607, 0.25, 0.4567, 0.2089, 0.04332, 0.2089, 0.05531, 0.1694, 0.05531, 0.1694, 0.04332, 0.2089, 0.4447, 0.1694, 0.4567, 0.2089, 0.4567, 0.2089, 0.4447, 0.1694, 0.03927, 0.25, 0.04332, 0.2089, 0.04332, 0.2089, 0.03927, 0.25, 0.4252, 0.1329, 0.4447, 0.1694, 0.4447, 0.1694, 0.4252, 0.1329, 0.04332, 0.2911, 0.03927, 0.25, 0.03927, 0.25, 0.04332, 0.2911, 0.399, 0.101, 0.4252, 0.1329, 0.4252, 0.1329, 0.399, 0.101, 0.05531, 0.3306, 0.04332, 0.2911, 0.04332, 0.2911, 0.05531, 0.3306, 0.3671, 0.07479, 0.399, 0.101, 0.399, 0.101, 0.3671, 0.07479, 0.07479, 0.3671, 0.05531, 0.3306, 0.05531, 0.3306, 0.07479, 0.3671, 0.3306, 0.05531, 0.3671, 0.07479, 0.3671, 0.07479, 0.3306, 0.05531, 0.2911, 0.4567, 0.25, 0.4607, 0.25, 0.4607, 0.2911, 0.4567, 0.101, 0.399, 0.07479, 0.3671, 0.07479, 0.3671, 0.101, 0.399, 0.2911, 0.04332, 0.3306, 0.05531, 0.3306, 0.05531, 0.2911, 0.04332, 0.3306, 0.4447, 0.2911, 0.4567, 0.2911, 0.4567, 0.3306, 0.4447, 0.1329, 0.4252, 0.101, 0.399, 0.101, 0.399, 0.1329, 0.4252, 0.25, 0.03927, 0.2911, 0.04332, 0.2911, 0.04332, 0.25, 0.03927, 0.3671, 0.4252, 0.3306, 0.4447, 0.3306, 0.4447, 0.3671, 0.4252, 0.1694, 0.4447, 0.1329, 0.4252, 0.1329, 0.4252, 0.1694, 0.4447, 0.2089, 0.04332, 0.25, 0.03927, 0.25, 0.03927, 0.2089, 0.04332, 0.399, 0.399, 0.3671, 0.4252, 0.3671, 0.4252, 0.399, 0.399, 0.2089, 0.4567, 0.1694, 0.4447, 0.1694, 0.4447, 0.2089, 0.4567, 0.1694, 0.05531, 0.2089, 0.04332, 0.2089, 0.04332, 0.1694, 0.05531, 0.4252, 0.3671, 0.399, 0.399, 0.399, 0.399, 0.4252, 0.3671, 0.25, 0.4607, 0.2089, 0.4567, 0.2089, 0.4567, 0.25, 0.4607, 0.1329, 0.07479, 0.1694, 0.05531, 0.1694, 0.05531, 0.1329, 0.07479, 0.4447, 0.3306, 0.4252, 0.3671, 0.4252, 0.3671, 0.4447, 0.3306, 0.101, 0.101, 0.1329, 0.07479, 0.1329, 0.07479, 0.101, 0.101, 0.4567, 0.2911, 0.4447, 0.3306, 0.4447, 0.3306, 0.4567, 0.2911])
me_cylinder_001.materials.append(mat_black_001)
me_cylinder_001.materials.append(mat_red_001)
me_cylinder_001.materials.append(mat_black_2_001)
me_cylinder_001.materials.append(None)
me_cylinder_001.update()

# ---- objects
ob_cylinder = bpy.data.objects.new('Cylinder', me_cylinder)
ob_cylinder_colonly = bpy.data.objects.new('Cylinder-colonly', me_cylinder_001)

# ---- transforms, parenting, visibility, modifiers, constraints
ob_cylinder.location = (0.0, 0.0, 1.0)
_m = ob_cylinder.modifiers.new('GeometryNodes', 'NODES')
_m.node_group = ng_geometry_nodes
_m.open_manage_panel = True
_m.open_bake_panel = True
_m = ob_cylinder.modifiers.new('Collision', 'COLLISION')
_m = ob_cylinder.modifiers.new('Smooth by Angle', 'NODES')
_m.node_group = ng_smooth_by_angle
_m.use_pin_to_last = True
_m.show_group_selector = False
ob_cylinder_colonly.location = (0.0, 0.0, 1.0)
_m = ob_cylinder_colonly.modifiers.new('GeometryNodes', 'NODES')
_m.node_group = ng_geometry_nodes_001
_m.open_manage_panel = True
_m.open_bake_panel = True
_m = ob_cylinder_colonly.modifiers.new('Collision', 'COLLISION')

# ---- collection membership
col_collection.objects.link(ob_cylinder)
col_collection.objects.link(ob_cylinder_colonly)

# ---- scene / render settings (as saved in the file)
scene.frame_start = 1; scene.frame_end = 250; scene.frame_set(45)
scene.render.engine = 'BLENDER_EEVEE_NEXT'
bpy.context.view_layer.update()

# ---- added for rendering (the .blend has no active camera and no usable light): camera, sun
cam_auto = bpy.data.cameras.new('AutoCamera')
cam_auto.lens = 50.0
cam_auto.sensor_width = 36.0
cam_auto.clip_end = 1000.0
ob_auto_camera = bpy.data.objects.new('AutoCamera', cam_auto)
scene.collection.objects.link(ob_auto_camera)
ob_auto_camera.location = (4.57297, -5.3866, 5.24975)
ob_auto_camera.rotation_euler = (1.09748, -7.21219e-08, 0.694738)
scene.camera = ob_auto_camera
light_auto_sun = bpy.data.lights.new('AutoSun', 'SUN')
light_auto_sun.energy = 3.0
light_auto_sun.angle = 0.0523599
ob_auto_sun = bpy.data.objects.new('AutoSun', light_auto_sun)
scene.collection.objects.link(ob_auto_sun)
ob_auto_sun.rotation_euler = (0.872665, 0.174533, 0.523599)
bpy.context.view_layer.update()
